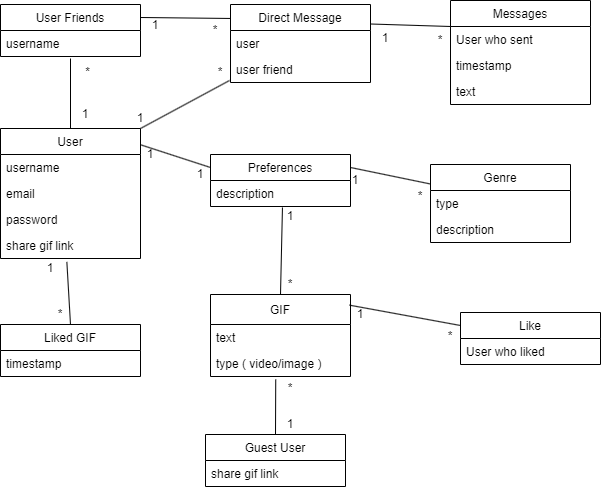

The diagram above was exported from draw.io. Its source (the exported page's mxGraphModel, read from the mxfile embedded in the PNG):
<mxGraphModel dx="1422" dy="786" grid="1" gridSize="10" guides="1" tooltips="1" connect="1" arrows="1" fold="1" page="1" pageScale="1" pageWidth="850" pageHeight="1100" math="0" shadow="0">
  <root>
    <mxCell id="0" />
    <mxCell id="1" parent="0" />
    <mxCell id="ntJIPKqdUbQmUF1oaqTk-1" value="User" style="swimlane;fontStyle=0;childLayout=stackLayout;horizontal=1;startSize=26;fillColor=none;horizontalStack=0;resizeParent=1;resizeParentMax=0;resizeLast=0;collapsible=1;marginBottom=0;" parent="1" vertex="1">
      <mxGeometry x="70" y="144" width="140" height="130" as="geometry" />
    </mxCell>
    <mxCell id="ntJIPKqdUbQmUF1oaqTk-2" value="username" style="text;strokeColor=none;fillColor=none;align=left;verticalAlign=top;spacingLeft=4;spacingRight=4;overflow=hidden;rotatable=0;points=[[0,0.5],[1,0.5]];portConstraint=eastwest;" parent="ntJIPKqdUbQmUF1oaqTk-1" vertex="1">
      <mxGeometry y="26" width="140" height="26" as="geometry" />
    </mxCell>
    <mxCell id="ntJIPKqdUbQmUF1oaqTk-3" value="email" style="text;strokeColor=none;fillColor=none;align=left;verticalAlign=top;spacingLeft=4;spacingRight=4;overflow=hidden;rotatable=0;points=[[0,0.5],[1,0.5]];portConstraint=eastwest;" parent="ntJIPKqdUbQmUF1oaqTk-1" vertex="1">
      <mxGeometry y="52" width="140" height="26" as="geometry" />
    </mxCell>
    <mxCell id="ntJIPKqdUbQmUF1oaqTk-4" value="password" style="text;strokeColor=none;fillColor=none;align=left;verticalAlign=top;spacingLeft=4;spacingRight=4;overflow=hidden;rotatable=0;points=[[0,0.5],[1,0.5]];portConstraint=eastwest;" parent="ntJIPKqdUbQmUF1oaqTk-1" vertex="1">
      <mxGeometry y="78" width="140" height="26" as="geometry" />
    </mxCell>
    <mxCell id="B5DdO_i9MA1T1vI_j_e_-10" value="share gif link" style="text;strokeColor=none;fillColor=none;align=left;verticalAlign=top;spacingLeft=4;spacingRight=4;overflow=hidden;rotatable=0;points=[[0,0.5],[1,0.5]];portConstraint=eastwest;" parent="ntJIPKqdUbQmUF1oaqTk-1" vertex="1">
      <mxGeometry y="104" width="140" height="26" as="geometry" />
    </mxCell>
    <mxCell id="ntJIPKqdUbQmUF1oaqTk-5" value="GIF" style="swimlane;fontStyle=0;childLayout=stackLayout;horizontal=1;startSize=30;fillColor=none;horizontalStack=0;resizeParent=1;resizeParentMax=0;resizeLast=0;collapsible=1;marginBottom=0;" parent="1" vertex="1">
      <mxGeometry x="280" y="310" width="140" height="82" as="geometry" />
    </mxCell>
    <mxCell id="ntJIPKqdUbQmUF1oaqTk-7" value="text" style="text;strokeColor=none;fillColor=none;align=left;verticalAlign=top;spacingLeft=4;spacingRight=4;overflow=hidden;rotatable=0;points=[[0,0.5],[1,0.5]];portConstraint=eastwest;" parent="ntJIPKqdUbQmUF1oaqTk-5" vertex="1">
      <mxGeometry y="30" width="140" height="26" as="geometry" />
    </mxCell>
    <mxCell id="ntJIPKqdUbQmUF1oaqTk-13" value="type ( video/image )" style="text;strokeColor=none;fillColor=none;align=left;verticalAlign=top;spacingLeft=4;spacingRight=4;overflow=hidden;rotatable=0;points=[[0,0.5],[1,0.5]];portConstraint=eastwest;" parent="ntJIPKqdUbQmUF1oaqTk-5" vertex="1">
      <mxGeometry y="56" width="140" height="26" as="geometry" />
    </mxCell>
    <mxCell id="ntJIPKqdUbQmUF1oaqTk-14" value="User Friends" style="swimlane;fontStyle=0;childLayout=stackLayout;horizontal=1;startSize=26;fillColor=none;horizontalStack=0;resizeParent=1;resizeParentMax=0;resizeLast=0;collapsible=1;marginBottom=0;" parent="1" vertex="1">
      <mxGeometry x="70" y="20" width="140" height="52" as="geometry" />
    </mxCell>
    <mxCell id="ntJIPKqdUbQmUF1oaqTk-15" value="username" style="text;strokeColor=none;fillColor=none;align=left;verticalAlign=top;spacingLeft=4;spacingRight=4;overflow=hidden;rotatable=0;points=[[0,0.5],[1,0.5]];portConstraint=eastwest;" parent="ntJIPKqdUbQmUF1oaqTk-14" vertex="1">
      <mxGeometry y="26" width="140" height="26" as="geometry" />
    </mxCell>
    <mxCell id="ntJIPKqdUbQmUF1oaqTk-18" value="Like" style="swimlane;fontStyle=0;childLayout=stackLayout;horizontal=1;startSize=26;fillColor=none;horizontalStack=0;resizeParent=1;resizeParentMax=0;resizeLast=0;collapsible=1;marginBottom=0;" parent="1" vertex="1">
      <mxGeometry x="530" y="328" width="140" height="52" as="geometry" />
    </mxCell>
    <mxCell id="ntJIPKqdUbQmUF1oaqTk-19" value="User who liked" style="text;strokeColor=none;fillColor=none;align=left;verticalAlign=top;spacingLeft=4;spacingRight=4;overflow=hidden;rotatable=0;points=[[0,0.5],[1,0.5]];portConstraint=eastwest;" parent="ntJIPKqdUbQmUF1oaqTk-18" vertex="1">
      <mxGeometry y="26" width="140" height="26" as="geometry" />
    </mxCell>
    <mxCell id="ntJIPKqdUbQmUF1oaqTk-26" value="Direct Message" style="swimlane;fontStyle=0;childLayout=stackLayout;horizontal=1;startSize=26;fillColor=none;horizontalStack=0;resizeParent=1;resizeParentMax=0;resizeLast=0;collapsible=1;marginBottom=0;" parent="1" vertex="1">
      <mxGeometry x="300" y="20" width="140" height="78" as="geometry" />
    </mxCell>
    <mxCell id="ntJIPKqdUbQmUF1oaqTk-27" value="user" style="text;strokeColor=none;fillColor=none;align=left;verticalAlign=top;spacingLeft=4;spacingRight=4;overflow=hidden;rotatable=0;points=[[0,0.5],[1,0.5]];portConstraint=eastwest;" parent="ntJIPKqdUbQmUF1oaqTk-26" vertex="1">
      <mxGeometry y="26" width="140" height="26" as="geometry" />
    </mxCell>
    <mxCell id="ntJIPKqdUbQmUF1oaqTk-28" value="user friend" style="text;strokeColor=none;fillColor=none;align=left;verticalAlign=top;spacingLeft=4;spacingRight=4;overflow=hidden;rotatable=0;points=[[0,0.5],[1,0.5]];portConstraint=eastwest;" parent="ntJIPKqdUbQmUF1oaqTk-26" vertex="1">
      <mxGeometry y="52" width="140" height="26" as="geometry" />
    </mxCell>
    <mxCell id="ntJIPKqdUbQmUF1oaqTk-30" value="Messages" style="swimlane;fontStyle=0;childLayout=stackLayout;horizontal=1;startSize=26;fillColor=none;horizontalStack=0;resizeParent=1;resizeParentMax=0;resizeLast=0;collapsible=1;marginBottom=0;" parent="1" vertex="1">
      <mxGeometry x="520" y="16" width="140" height="104" as="geometry" />
    </mxCell>
    <mxCell id="ntJIPKqdUbQmUF1oaqTk-31" value="User who sent" style="text;strokeColor=none;fillColor=none;align=left;verticalAlign=top;spacingLeft=4;spacingRight=4;overflow=hidden;rotatable=0;points=[[0,0.5],[1,0.5]];portConstraint=eastwest;" parent="ntJIPKqdUbQmUF1oaqTk-30" vertex="1">
      <mxGeometry y="26" width="140" height="26" as="geometry" />
    </mxCell>
    <mxCell id="ntJIPKqdUbQmUF1oaqTk-32" value="timestamp" style="text;strokeColor=none;fillColor=none;align=left;verticalAlign=top;spacingLeft=4;spacingRight=4;overflow=hidden;rotatable=0;points=[[0,0.5],[1,0.5]];portConstraint=eastwest;" parent="ntJIPKqdUbQmUF1oaqTk-30" vertex="1">
      <mxGeometry y="52" width="140" height="26" as="geometry" />
    </mxCell>
    <mxCell id="ntJIPKqdUbQmUF1oaqTk-33" value="text" style="text;strokeColor=none;fillColor=none;align=left;verticalAlign=top;spacingLeft=4;spacingRight=4;overflow=hidden;rotatable=0;points=[[0,0.5],[1,0.5]];portConstraint=eastwest;" parent="ntJIPKqdUbQmUF1oaqTk-30" vertex="1">
      <mxGeometry y="78" width="140" height="26" as="geometry" />
    </mxCell>
    <mxCell id="ntJIPKqdUbQmUF1oaqTk-38" value="Preferences" style="swimlane;fontStyle=0;childLayout=stackLayout;horizontal=1;startSize=26;fillColor=none;horizontalStack=0;resizeParent=1;resizeParentMax=0;resizeLast=0;collapsible=1;marginBottom=0;" parent="1" vertex="1">
      <mxGeometry x="280" y="170" width="140" height="52" as="geometry" />
    </mxCell>
    <mxCell id="ntJIPKqdUbQmUF1oaqTk-39" value="description" style="text;strokeColor=none;fillColor=none;align=left;verticalAlign=top;spacingLeft=4;spacingRight=4;overflow=hidden;rotatable=0;points=[[0,0.5],[1,0.5]];portConstraint=eastwest;" parent="ntJIPKqdUbQmUF1oaqTk-38" vertex="1">
      <mxGeometry y="26" width="140" height="26" as="geometry" />
    </mxCell>
    <mxCell id="ntJIPKqdUbQmUF1oaqTk-42" value="Genre" style="swimlane;fontStyle=0;childLayout=stackLayout;horizontal=1;startSize=26;fillColor=none;horizontalStack=0;resizeParent=1;resizeParentMax=0;resizeLast=0;collapsible=1;marginBottom=0;" parent="1" vertex="1">
      <mxGeometry x="500" y="180" width="140" height="78" as="geometry" />
    </mxCell>
    <mxCell id="ntJIPKqdUbQmUF1oaqTk-43" value="type" style="text;strokeColor=none;fillColor=none;align=left;verticalAlign=top;spacingLeft=4;spacingRight=4;overflow=hidden;rotatable=0;points=[[0,0.5],[1,0.5]];portConstraint=eastwest;" parent="ntJIPKqdUbQmUF1oaqTk-42" vertex="1">
      <mxGeometry y="26" width="140" height="26" as="geometry" />
    </mxCell>
    <mxCell id="ntJIPKqdUbQmUF1oaqTk-44" value="description" style="text;strokeColor=none;fillColor=none;align=left;verticalAlign=top;spacingLeft=4;spacingRight=4;overflow=hidden;rotatable=0;points=[[0,0.5],[1,0.5]];portConstraint=eastwest;" parent="ntJIPKqdUbQmUF1oaqTk-42" vertex="1">
      <mxGeometry y="52" width="140" height="26" as="geometry" />
    </mxCell>
    <mxCell id="ntJIPKqdUbQmUF1oaqTk-46" value="" style="endArrow=none;html=1;rounded=0;exitX=0.5;exitY=0;exitDx=0;exitDy=0;entryX=0.474;entryY=1.131;entryDx=0;entryDy=0;entryPerimeter=0;" parent="1" source="B5DdO_i9MA1T1vI_j_e_-1" target="B5DdO_i9MA1T1vI_j_e_-10" edge="1">
      <mxGeometry width="50" height="50" relative="1" as="geometry">
        <mxPoint x="110" y="310" as="sourcePoint" />
        <mxPoint x="110" y="270" as="targetPoint" />
      </mxGeometry>
    </mxCell>
    <mxCell id="ntJIPKqdUbQmUF1oaqTk-47" value="" style="endArrow=none;html=1;rounded=0;entryX=0.5;entryY=0;entryDx=0;entryDy=0;exitX=0.5;exitY=1.077;exitDx=0;exitDy=0;exitPerimeter=0;" parent="1" source="ntJIPKqdUbQmUF1oaqTk-15" target="ntJIPKqdUbQmUF1oaqTk-1" edge="1">
      <mxGeometry width="50" height="50" relative="1" as="geometry">
        <mxPoint x="400" y="430" as="sourcePoint" />
        <mxPoint x="450" y="380" as="targetPoint" />
      </mxGeometry>
    </mxCell>
    <mxCell id="ntJIPKqdUbQmUF1oaqTk-48" value="" style="endArrow=none;html=1;rounded=0;entryX=1;entryY=0.25;entryDx=0;entryDy=0;exitX=0;exitY=0.179;exitDx=0;exitDy=0;exitPerimeter=0;" parent="1" source="ntJIPKqdUbQmUF1oaqTk-26" target="ntJIPKqdUbQmUF1oaqTk-14" edge="1">
      <mxGeometry width="50" height="50" relative="1" as="geometry">
        <mxPoint x="400" y="430" as="sourcePoint" />
        <mxPoint x="450" y="380" as="targetPoint" />
      </mxGeometry>
    </mxCell>
    <mxCell id="ntJIPKqdUbQmUF1oaqTk-49" value="" style="endArrow=none;html=1;rounded=0;entryX=1;entryY=0.25;entryDx=0;entryDy=0;exitX=0;exitY=0.25;exitDx=0;exitDy=0;" parent="1" source="ntJIPKqdUbQmUF1oaqTk-30" target="ntJIPKqdUbQmUF1oaqTk-26" edge="1">
      <mxGeometry width="50" height="50" relative="1" as="geometry">
        <mxPoint x="400" y="430" as="sourcePoint" />
        <mxPoint x="450" y="380" as="targetPoint" />
      </mxGeometry>
    </mxCell>
    <mxCell id="ntJIPKqdUbQmUF1oaqTk-50" value="" style="endArrow=none;html=1;rounded=0;entryX=1;entryY=0.125;entryDx=0;entryDy=0;entryPerimeter=0;exitX=0;exitY=0.25;exitDx=0;exitDy=0;" parent="1" source="ntJIPKqdUbQmUF1oaqTk-38" target="ntJIPKqdUbQmUF1oaqTk-1" edge="1">
      <mxGeometry width="50" height="50" relative="1" as="geometry">
        <mxPoint x="400" y="430" as="sourcePoint" />
        <mxPoint x="450" y="380" as="targetPoint" />
      </mxGeometry>
    </mxCell>
    <mxCell id="ntJIPKqdUbQmUF1oaqTk-51" value="" style="endArrow=none;html=1;rounded=0;entryX=1;entryY=0.25;entryDx=0;entryDy=0;exitX=0;exitY=0.25;exitDx=0;exitDy=0;" parent="1" source="ntJIPKqdUbQmUF1oaqTk-42" target="ntJIPKqdUbQmUF1oaqTk-38" edge="1">
      <mxGeometry width="50" height="50" relative="1" as="geometry">
        <mxPoint x="400" y="430" as="sourcePoint" />
        <mxPoint x="450" y="380" as="targetPoint" />
      </mxGeometry>
    </mxCell>
    <mxCell id="ntJIPKqdUbQmUF1oaqTk-52" value="" style="endArrow=none;html=1;rounded=0;entryX=0.514;entryY=1.038;entryDx=0;entryDy=0;entryPerimeter=0;exitX=0.5;exitY=0;exitDx=0;exitDy=0;" parent="1" source="ntJIPKqdUbQmUF1oaqTk-5" target="ntJIPKqdUbQmUF1oaqTk-39" edge="1">
      <mxGeometry width="50" height="50" relative="1" as="geometry">
        <mxPoint x="400" y="430" as="sourcePoint" />
        <mxPoint x="450" y="380" as="targetPoint" />
      </mxGeometry>
    </mxCell>
    <mxCell id="ntJIPKqdUbQmUF1oaqTk-53" value="" style="endArrow=none;html=1;rounded=0;entryX=0;entryY=0.25;entryDx=0;entryDy=0;exitX=0.993;exitY=0.13;exitDx=0;exitDy=0;exitPerimeter=0;" parent="1" source="ntJIPKqdUbQmUF1oaqTk-5" target="ntJIPKqdUbQmUF1oaqTk-18" edge="1">
      <mxGeometry width="50" height="50" relative="1" as="geometry">
        <mxPoint x="400" y="430" as="sourcePoint" />
        <mxPoint x="450" y="380" as="targetPoint" />
      </mxGeometry>
    </mxCell>
    <mxCell id="ntJIPKqdUbQmUF1oaqTk-59" value="1" style="text;html=1;strokeColor=none;fillColor=none;align=center;verticalAlign=middle;whiteSpace=wrap;rounded=0;" parent="1" vertex="1">
      <mxGeometry x="140" y="120" width="30" height="20" as="geometry" />
    </mxCell>
    <mxCell id="ntJIPKqdUbQmUF1oaqTk-60" value="*" style="text;html=1;strokeColor=none;fillColor=none;align=center;verticalAlign=middle;whiteSpace=wrap;rounded=0;" parent="1" vertex="1">
      <mxGeometry x="140" y="78" width="35" height="20" as="geometry" />
    </mxCell>
    <mxCell id="ntJIPKqdUbQmUF1oaqTk-61" value="1" style="text;html=1;strokeColor=none;fillColor=none;align=center;verticalAlign=middle;whiteSpace=wrap;rounded=0;" parent="1" vertex="1">
      <mxGeometry x="210" y="30" width="30" height="21" as="geometry" />
    </mxCell>
    <mxCell id="ntJIPKqdUbQmUF1oaqTk-62" value="*" style="text;html=1;strokeColor=none;fillColor=none;align=center;verticalAlign=middle;whiteSpace=wrap;rounded=0;" parent="1" vertex="1">
      <mxGeometry x="270" y="36" width="30" height="20" as="geometry" />
    </mxCell>
    <mxCell id="ntJIPKqdUbQmUF1oaqTk-63" value="1" style="text;html=1;strokeColor=none;fillColor=none;align=center;verticalAlign=middle;whiteSpace=wrap;rounded=0;" parent="1" vertex="1">
      <mxGeometry x="440" y="46" width="30" height="16" as="geometry" />
    </mxCell>
    <mxCell id="ntJIPKqdUbQmUF1oaqTk-64" value="*" style="text;html=1;strokeColor=none;fillColor=none;align=center;verticalAlign=middle;whiteSpace=wrap;rounded=0;" parent="1" vertex="1">
      <mxGeometry x="500" y="46" width="20" height="20" as="geometry" />
    </mxCell>
    <mxCell id="ntJIPKqdUbQmUF1oaqTk-66" value="" style="endArrow=none;html=1;rounded=0;entryX=-0.007;entryY=0.923;entryDx=0;entryDy=0;entryPerimeter=0;exitX=1;exitY=0;exitDx=0;exitDy=0;" parent="1" source="ntJIPKqdUbQmUF1oaqTk-1" target="ntJIPKqdUbQmUF1oaqTk-28" edge="1">
      <mxGeometry width="50" height="50" relative="1" as="geometry">
        <mxPoint x="400" y="430" as="sourcePoint" />
        <mxPoint x="450" y="380" as="targetPoint" />
      </mxGeometry>
    </mxCell>
    <mxCell id="ntJIPKqdUbQmUF1oaqTk-67" value="1" style="text;html=1;strokeColor=none;fillColor=none;align=center;verticalAlign=middle;whiteSpace=wrap;rounded=0;" parent="1" vertex="1">
      <mxGeometry x="200" y="124" width="20" height="20" as="geometry" />
    </mxCell>
    <mxCell id="ntJIPKqdUbQmUF1oaqTk-68" value="*" style="text;html=1;strokeColor=none;fillColor=none;align=center;verticalAlign=middle;whiteSpace=wrap;rounded=0;" parent="1" vertex="1">
      <mxGeometry x="280" y="78" width="20" height="20" as="geometry" />
    </mxCell>
    <mxCell id="ntJIPKqdUbQmUF1oaqTk-69" value="1" style="text;html=1;strokeColor=none;fillColor=none;align=center;verticalAlign=middle;whiteSpace=wrap;rounded=0;" parent="1" vertex="1">
      <mxGeometry x="110" y="274" width="20" height="20" as="geometry" />
    </mxCell>
    <mxCell id="ntJIPKqdUbQmUF1oaqTk-70" value="*" style="text;html=1;strokeColor=none;fillColor=none;align=center;verticalAlign=middle;whiteSpace=wrap;rounded=0;" parent="1" vertex="1">
      <mxGeometry x="120" y="320" width="20" height="20" as="geometry" />
    </mxCell>
    <mxCell id="ntJIPKqdUbQmUF1oaqTk-72" value="1" style="text;html=1;strokeColor=none;fillColor=none;align=center;verticalAlign=middle;whiteSpace=wrap;rounded=0;" parent="1" vertex="1">
      <mxGeometry x="420" y="320" width="20" height="20" as="geometry" />
    </mxCell>
    <mxCell id="ntJIPKqdUbQmUF1oaqTk-73" value="*" style="text;html=1;strokeColor=none;fillColor=none;align=center;verticalAlign=middle;whiteSpace=wrap;rounded=0;" parent="1" vertex="1">
      <mxGeometry x="510" y="342" width="20" height="20" as="geometry" />
    </mxCell>
    <mxCell id="ntJIPKqdUbQmUF1oaqTk-75" value="1" style="text;html=1;strokeColor=none;fillColor=none;align=center;verticalAlign=middle;whiteSpace=wrap;rounded=0;" parent="1" vertex="1">
      <mxGeometry x="210" y="160" width="20" height="20" as="geometry" />
    </mxCell>
    <mxCell id="ntJIPKqdUbQmUF1oaqTk-77" value="1" style="text;html=1;strokeColor=none;fillColor=none;align=center;verticalAlign=middle;whiteSpace=wrap;rounded=0;" parent="1" vertex="1">
      <mxGeometry x="260" y="180" width="20" height="20" as="geometry" />
    </mxCell>
    <mxCell id="ntJIPKqdUbQmUF1oaqTk-78" value="1" style="text;html=1;strokeColor=none;fillColor=none;align=center;verticalAlign=middle;whiteSpace=wrap;rounded=0;" parent="1" vertex="1">
      <mxGeometry x="415" y="186" width="20" height="20" as="geometry" />
    </mxCell>
    <mxCell id="ntJIPKqdUbQmUF1oaqTk-80" value="*" style="text;html=1;strokeColor=none;fillColor=none;align=center;verticalAlign=middle;whiteSpace=wrap;rounded=0;" parent="1" vertex="1">
      <mxGeometry x="480" y="202" width="20" height="20" as="geometry" />
    </mxCell>
    <mxCell id="ntJIPKqdUbQmUF1oaqTk-81" value="1" style="text;html=1;strokeColor=none;fillColor=none;align=center;verticalAlign=middle;whiteSpace=wrap;rounded=0;" parent="1" vertex="1">
      <mxGeometry x="350" y="222" width="20" height="20" as="geometry" />
    </mxCell>
    <mxCell id="ntJIPKqdUbQmUF1oaqTk-82" value="*" style="text;html=1;strokeColor=none;fillColor=none;align=center;verticalAlign=middle;whiteSpace=wrap;rounded=0;" parent="1" vertex="1">
      <mxGeometry x="350" y="290" width="20" height="20" as="geometry" />
    </mxCell>
    <mxCell id="B5DdO_i9MA1T1vI_j_e_-1" value="Liked GIF" style="swimlane;fontStyle=0;childLayout=stackLayout;horizontal=1;startSize=26;fillColor=none;horizontalStack=0;resizeParent=1;resizeParentMax=0;resizeLast=0;collapsible=1;marginBottom=0;" parent="1" vertex="1">
      <mxGeometry x="70" y="340" width="140" height="52" as="geometry" />
    </mxCell>
    <mxCell id="B5DdO_i9MA1T1vI_j_e_-4" value="timestamp" style="text;strokeColor=none;fillColor=none;align=left;verticalAlign=top;spacingLeft=4;spacingRight=4;overflow=hidden;rotatable=0;points=[[0,0.5],[1,0.5]];portConstraint=eastwest;" parent="B5DdO_i9MA1T1vI_j_e_-1" vertex="1">
      <mxGeometry y="26" width="140" height="26" as="geometry" />
    </mxCell>
    <mxCell id="B5DdO_i9MA1T1vI_j_e_-7" value="Guest User" style="swimlane;fontStyle=0;childLayout=stackLayout;horizontal=1;startSize=26;fillColor=none;horizontalStack=0;resizeParent=1;resizeParentMax=0;resizeLast=0;collapsible=1;marginBottom=0;" parent="1" vertex="1">
      <mxGeometry x="275" y="450" width="140" height="52" as="geometry" />
    </mxCell>
    <mxCell id="B5DdO_i9MA1T1vI_j_e_-8" value="share gif link" style="text;strokeColor=none;fillColor=none;align=left;verticalAlign=top;spacingLeft=4;spacingRight=4;overflow=hidden;rotatable=0;points=[[0,0.5],[1,0.5]];portConstraint=eastwest;" parent="B5DdO_i9MA1T1vI_j_e_-7" vertex="1">
      <mxGeometry y="26" width="140" height="26" as="geometry" />
    </mxCell>
    <mxCell id="B5DdO_i9MA1T1vI_j_e_-9" value="" style="endArrow=none;html=1;rounded=0;exitX=0.466;exitY=1.115;exitDx=0;exitDy=0;exitPerimeter=0;entryX=0.5;entryY=0;entryDx=0;entryDy=0;" parent="1" source="ntJIPKqdUbQmUF1oaqTk-13" target="B5DdO_i9MA1T1vI_j_e_-7" edge="1">
      <mxGeometry width="50" height="50" relative="1" as="geometry">
        <mxPoint x="370" y="310" as="sourcePoint" />
        <mxPoint x="420" y="260" as="targetPoint" />
      </mxGeometry>
    </mxCell>
    <mxCell id="B5DdO_i9MA1T1vI_j_e_-14" value="1" style="text;html=1;strokeColor=none;fillColor=none;align=center;verticalAlign=middle;whiteSpace=wrap;rounded=0;" parent="1" vertex="1">
      <mxGeometry x="350" y="430" width="20" height="20" as="geometry" />
    </mxCell>
    <mxCell id="B5DdO_i9MA1T1vI_j_e_-15" value="*" style="text;html=1;strokeColor=none;fillColor=none;align=center;verticalAlign=middle;whiteSpace=wrap;rounded=0;" parent="1" vertex="1">
      <mxGeometry x="350" y="394" width="20" height="20" as="geometry" />
    </mxCell>
  </root>
</mxGraphModel>